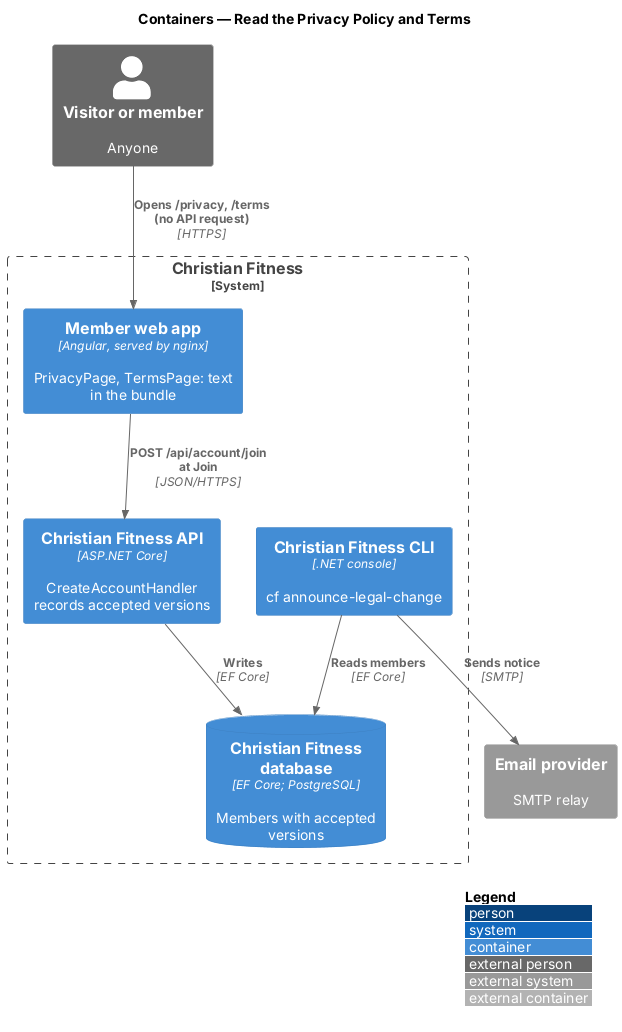

The diagram above was rendered by PlantUML. Its source (embedded in the PNG):
@startuml
!include <C4/C4_Container>
LAYOUT_WITH_LEGEND()
title Containers — Read the Privacy Policy and Terms

Person_Ext(visitor, "Visitor or member", "Anyone")
System_Boundary(cf, "Christian Fitness") {
  Container(web, "Member web app", "Angular, served by nginx", "PrivacyPage, TermsPage: text in the bundle")
  Container(api, "Christian Fitness API", "ASP.NET Core", "CreateAccountHandler records accepted versions")
  ContainerDb(db, "Christian Fitness database", "EF Core; PostgreSQL", "Members with accepted versions")
  Container(cli, "Christian Fitness CLI", ".NET console", "cf announce-legal-change")
}
System_Ext(mail, "Email provider", "SMTP relay")
Rel(visitor, web, "Opens /privacy, /terms (no API request)", "HTTPS")
Rel(web, api, "POST /api/account/join at Join", "JSON/HTTPS")
Rel(api, db, "Writes", "EF Core")
Rel(cli, db, "Reads members", "EF Core")
Rel(cli, mail, "Sends notice", "SMTP")
@enduml